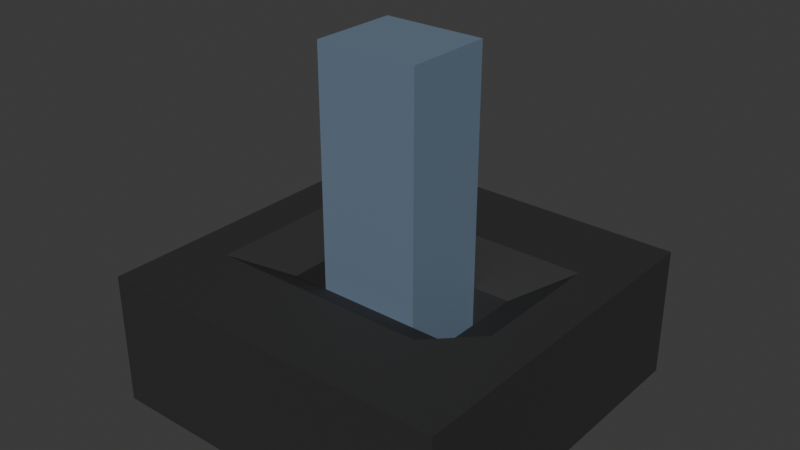 # Source: Schalter.blend  (saved by Blender 4.3.32; exported with 4.5.12 LTS)
import bpy
from mathutils import Matrix  # noqa: F401  (used for matrix-valued properties, if any)

bpy.ops.wm.read_factory_settings(use_empty=True)
scene = bpy.context.scene
scene.name = 'Scene'

# ---- collections
col_collection = bpy.data.collections.new('Collection'); scene.collection.children.link(col_collection)

# ---- materials (node trees are filled in below, after node groups)
mat_material = bpy.data.materials.new('Material')
mat_material.alpha_threshold = 0.0
mat_material.roughness = 0.5
mat_material.line_color = (0.0, 0.0, 0.0, 1.0)
mat_material_001 = bpy.data.materials.new('Material.001')

# ---- material node trees
mat_material.use_nodes = True; mat_material.node_tree.nodes.clear()
_N = mat_material.node_tree.nodes; _L = mat_material.node_tree.links
n0 = _N.new('ShaderNodeOutputMaterial'); n0.name = 'Material Output'; n0.location = (300, 300)
n1 = _N.new('ShaderNodeBsdfPrincipled'); n1.name = 'Principled BSDF'; n1.location = (10, 300)
n1.inputs[0].default_value = (0.02772, 0.02772, 0.02772, 1.0)
n1.inputs[2].default_value = 0.7029
n1.inputs[3].default_value = 1.45
_L.new(n1.outputs[0], n0.inputs[0])
n0.is_active_output = True
mat_material_001.use_nodes = True; mat_material_001.node_tree.nodes.clear()
_N = mat_material_001.node_tree.nodes; _L = mat_material_001.node_tree.links
n0 = _N.new('ShaderNodeBsdfPrincipled'); n0.name = 'Principled BSDF'; n0.location = (10, 300)
n0.inputs[0].default_value = (0.1425, 0.2009, 0.2765, 1.0)
n1 = _N.new('ShaderNodeOutputMaterial'); n1.name = 'Material Output'; n1.location = (300, 300)
_L.new(n0.outputs[0], n1.inputs[0])
n1.is_active_output = True

# ---- world
world_world = bpy.data.worlds.new('World'); scene.world = world_world
world_world.use_nodes = True; world_world.node_tree.nodes.clear()
_N = world_world.node_tree.nodes; _L = world_world.node_tree.links
n0 = _N.new('ShaderNodeOutputWorld'); n0.name = 'World Output'; n0.location = (300, 300)
n1 = _N.new('ShaderNodeBackground'); n1.name = 'Background'; n1.location = (10, 300)
n1.inputs[0].default_value = (0.05088, 0.05088, 0.05088, 1.0)
_L.new(n1.outputs[0], n0.inputs[0])
n0.is_active_output = True
world_world.color = (0.05088, 0.05088, 0.05088)
world_world.sun_shadow_jitter_overblur = 0.0

# ---- meshes
me_cube = bpy.data.meshes.new('Cube')
me_cube.from_pydata([(0.0, 0.5, -1.0), (-0.5, 0.0, -0.6134), (0.5, 0.0, -0.6134), (0.0, -0.25, -0.6134), (1.0, 0.0, -1.0), (0.0, -1.0, -1.0), (0.0, 1.0, -1.0), (-1.0, 0.0, -1.0), (1.0, 1.0, 1.0), (1.0, 1.0, -1.0), (1.0, -1.0, 1.0), (1.0, -1.0, -1.0), (-1.0, 1.0, 1.0), (-1.0, 1.0, -1.0), (-1.0, -1.0, 1.0), (-1.0, -1.0, -1.0), (0.0, -0.5, -1.0), (1.0, -0.5, -1.0), (-0.5, -1.0, -1.0), (0.5, 1.0, -1.0), (-1.0, 0.5, -1.0), (-1.0, -0.5, -1.0), (-0.5, 1.0, -1.0), (0.5, -1.0, -1.0), (1.0, 0.5, -1.0), (0.5, -0.5, -1.0), (-0.5, -0.5, -1.0), (-0.5, 0.5, -1.0), (0.5, 0.5, -1.0), (0.0, -0.25, -0.6134), (1.0, -0.25, -1.0), (-1.0, -0.25, -1.0), (0.5, -0.25, -0.6134), (-0.5, -0.25, -0.6134), (0.0, 0.25, -0.6134), (-1.0, 0.25, -1.0), (1.0, 0.25, -1.0), (-0.5, 0.25, -0.6134), (0.5, 0.25, -0.6134), (0.75, 0.0, -1.0), (0.75, -1.0, -1.0), (0.75, 1.0, -1.0), (0.75, -0.5, -1.0), (0.75, 0.5, -1.0), (0.75, -0.25, -1.0), (0.75, 0.25, -1.0), (-0.75, 0.0, -1.0), (-0.75, 1.0, -1.0), (-0.75, -1.0, -1.0), (-0.75, -0.5, -1.0), (-0.75, 0.5, -1.0), (-0.75, -0.25, -1.0), (-0.75, 0.25, -1.0), (0.5, 0.0, -0.6134), (0.25, 1.0, -1.0), (0.25, -1.0, -1.0), (0.25, -0.5, -1.0), (0.25, 0.5, -1.0), (0.25, -0.25, -0.6134), (0.25, 0.25, -0.6134), (-0.5, 0.0, -0.6134), (-0.25, -1.0, -1.0), (-0.25, 1.0, -1.0), (-0.25, -0.5, -1.0), (-0.25, 0.5, -1.0), (-0.25, -0.25, -0.6134), (-0.25, 0.25, -0.6134), (0.5, -0.25, -0.6134), (-0.5, -0.25, -0.6134), (0.0, 0.25, -0.6134), (-0.5, 0.25, -0.6134), (0.5, 0.25, -0.6134), (0.25, -0.25, -0.6134), (0.25, 0.25, -0.6134), (-0.25, -0.25, -0.6134), (-0.25, 0.25, -0.6134), (0.0, -0.25, 0.9657), (0.5, 0.0, 0.9657), (-0.5, 0.0, 0.9657), (0.5, -0.25, 0.9657), (-0.5, -0.25, 0.9657), (0.0, 0.25, 0.9657), (-0.5, 0.25, 0.9657), (0.5, 0.25, 0.9657), (0.25, -0.25, 0.9657), (0.25, 0.25, 0.9657), (-0.25, -0.25, 0.9657), (-0.25, 0.25, 0.9657)], [], [(44, 30, 17, 42), (58, 32, 25, 56), (56, 25, 23, 55), (45, 36, 4, 39), (38, 2, 53, 71), (10, 8, 83, 77, 79), (32, 58, 72, 67), (11, 10, 14, 15, 48, 18, 61, 5, 55, 23, 40), (15, 14, 12, 13, 20, 35, 7, 31, 21), (42, 17, 11, 40), (9, 8, 10, 11, 17, 30, 4, 36, 24), (13, 12, 8, 9, 41, 19, 54, 6, 62, 22, 47), (49, 26, 18, 48), (51, 33, 26, 49), (65, 29, 16, 63), (52, 37, 1, 46), (47, 22, 27, 50), (62, 6, 0, 64), (1, 37, 70, 60), (54, 19, 28, 57), (41, 9, 24, 43), (37, 66, 75, 70), (46, 1, 33, 51), (59, 38, 71, 73), (39, 4, 30, 44), (57, 28, 38, 59), (50, 27, 37, 52), (64, 0, 34, 66), (43, 24, 36, 45), (28, 43, 45, 38), (2, 39, 44, 32), (19, 41, 43, 28), (25, 42, 40, 23), (38, 45, 39, 2), (32, 44, 42, 25), (20, 50, 52, 35), (7, 46, 51, 31), (13, 47, 50, 20), (35, 52, 46, 7), (31, 51, 49, 21), (21, 49, 48, 15), (0, 57, 59, 34), (2, 32, 67, 53), (6, 54, 57, 0), (58, 29, 3, 72), (16, 56, 55, 5), (29, 58, 56, 16), (27, 64, 66, 37), (65, 33, 68, 74), (22, 62, 64, 27), (33, 65, 63, 26), (14, 10, 79, 84, 76, 86, 80), (66, 34, 69, 75), (34, 59, 73, 69), (33, 1, 60, 68), (29, 65, 74, 3), (53, 67, 79, 77), (3, 74, 86, 76), (67, 72, 84, 79), (69, 73, 85, 81), (75, 69, 81, 87), (68, 60, 78, 80), (72, 3, 76, 84), (70, 75, 87, 82), (73, 71, 83, 85), (71, 53, 77, 83), (60, 70, 82, 78), (74, 68, 80, 86), (12, 82, 87, 81, 85, 83, 8), (63, 16, 5, 61, 18, 26), (14, 80, 78, 82, 12)])
_uv = me_cube.uv_layers.new(name='UVMap')
_uv.uv.foreach_set('vector', [0.3438, 0.6562, 0.375, 0.6562, 0.375, 0.6875, 0.3438, 0.6875, 0.2812, 0.6562, 0.3125, 0.6562, 0.3125, 0.6875, 0.2812, 0.6875, 0.2812, 0.6875, 0.3125, 0.6875, 0.3125, 0.75, 0.2812, 0.75, 0.3438, 0.5938, 0.375, 0.5938, 0.375, 0.625, 0.3438, 0.625, 0.3125, 0.5938, 0.3125, 0.625, 0.3125, 0.625, 0.3125, 0.5938, 0.625, 0.75, 0.625, 0.5, 0.3125, 0.5938, 0.3125, 0.625, 0.3125, 0.6562, 0.3125, 0.6562, 0.2812, 0.6562, 0.2812, 0.6562, 0.3125, 0.6562, 0.375, 0.75, 0.625, 0.75, 0.625, 1.0, 0.375, 1.0, 0.375, 0.9688, 0.375, 0.9375, 0.375, 0.9062, 0.375, 0.875, 0.375, 0.8438, 0.375, 0.8125, 0.375, 0.7812, 0.375, 0.0, 0.625, 0.0, 0.625, 0.25, 0.375, 0.25, 0.375, 0.1875, 0.375, 0.1562, 0.375, 0.125, 0.375, 0.09375, 0.375, 0.0625, 0.3438, 0.6875, 0.375, 0.6875, 0.375, 0.75, 0.3438, 0.75, 0.375, 0.5, 0.625, 0.5, 0.625, 0.75, 0.375, 0.75, 0.375, 0.6875, 0.375, 0.6562, 0.375, 0.625, 0.375, 0.5938, 0.375, 0.5625, 0.375, 0.25, 0.625, 0.25, 0.625, 0.5, 0.375, 0.5, 0.375, 0.4688, 0.375, 0.4375, 0.375, 0.4062, 0.375, 0.375, 0.375, 0.3438, 0.375, 0.3125, 0.375, 0.2812, 0.1562, 0.6875, 0.1875, 0.6875, 0.1875, 0.75, 0.1562, 0.75, 0.1562, 0.6562, 0.1875, 0.6562, 0.1875, 0.6875, 0.1562, 0.6875, 0.2188, 0.6562, 0.25, 0.6562, 0.25, 0.6875, 0.2188, 0.6875, 0.1562, 0.5938, 0.1875, 0.5938, 0.1875, 0.625, 0.1562, 0.625, 0.1562, 0.5, 0.1875, 0.5, 0.1875, 0.5625, 0.1562, 0.5625, 0.2188, 0.5, 0.25, 0.5, 0.25, 0.5625, 0.2188, 0.5625, 0.1875, 0.625, 0.1875, 0.5938, 0.1875, 0.5938, 0.1875, 0.625, 0.2812, 0.5, 0.3125, 0.5, 0.3125, 0.5625, 0.2812, 0.5625, 0.3438, 0.5, 0.375, 0.5, 0.375, 0.5625, 0.3438, 0.5625, 0.1875, 0.5938, 0.2188, 0.5938, 0.2188, 0.5938, 0.1875, 0.5938, 0.1562, 0.625, 0.1875, 0.625, 0.1875, 0.6562, 0.1562, 0.6562, 0.2812, 0.5938, 0.3125, 0.5938, 0.3125, 0.5938, 0.2812, 0.5938, 0.3438, 0.625, 0.375, 0.625, 0.375, 0.6562, 0.3438, 0.6562, 0.2812, 0.5625, 0.3125, 0.5625, 0.3125, 0.5938, 0.2812, 0.5938, 0.1562, 0.5625, 0.1875, 0.5625, 0.1875, 0.5938, 0.1562, 0.5938, 0.2188, 0.5625, 0.25, 0.5625, 0.25, 0.5938, 0.2188, 0.5938, 0.3438, 0.5625, 0.375, 0.5625, 0.375, 0.5938, 0.3438, 0.5938, 0.3125, 0.5625, 0.3438, 0.5625, 0.3438, 0.5938, 0.3125, 0.5938, 0.3125, 0.625, 0.3438, 0.625, 0.3438, 0.6562, 0.3125, 0.6562, 0.3125, 0.5, 0.3438, 0.5, 0.3438, 0.5625, 0.3125, 0.5625, 0.3125, 0.6875, 0.3438, 0.6875, 0.3438, 0.75, 0.3125, 0.75, 0.3125, 0.5938, 0.3438, 0.5938, 0.3438, 0.625, 0.3125, 0.625, 0.3125, 0.6562, 0.3438, 0.6562, 0.3438, 0.6875, 0.3125, 0.6875, 0.125, 0.5625, 0.1562, 0.5625, 0.1562, 0.5938, 0.125, 0.5938, 0.125, 0.625, 0.1562, 0.625, 0.1562, 0.6562, 0.125, 0.6562, 0.125, 0.5, 0.1562, 0.5, 0.1562, 0.5625, 0.125, 0.5625, 0.125, 0.5938, 0.1562, 0.5938, 0.1562, 0.625, 0.125, 0.625, 0.125, 0.6562, 0.1562, 0.6562, 0.1562, 0.6875, 0.125, 0.6875, 0.125, 0.6875, 0.1562, 0.6875, 0.1562, 0.75, 0.125, 0.75, 0.25, 0.5625, 0.2812, 0.5625, 0.2812, 0.5938, 0.25, 0.5938, 0.3125, 0.625, 0.3125, 0.6562, 0.3125, 0.6562, 0.3125, 0.625, 0.25, 0.5, 0.2812, 0.5, 0.2812, 0.5625, 0.25, 0.5625, 0.2812, 0.6562, 0.25, 0.6562, 0.25, 0.6562, 0.2812, 0.6562, 0.25, 0.6875, 0.2812, 0.6875, 0.2812, 0.75, 0.25, 0.75, 0.25, 0.6562, 0.2812, 0.6562, 0.2812, 0.6875, 0.25, 0.6875, 0.1875, 0.5625, 0.2188, 0.5625, 0.2188, 0.5938, 0.1875, 0.5938, 0.2188, 0.6562, 0.1875, 0.6562, 0.1875, 0.6562, 0.2188, 0.6562, 0.1875, 0.5, 0.2188, 0.5, 0.2188, 0.5625, 0.1875, 0.5625, 0.1875, 0.6562, 0.2188, 0.6562, 0.2188, 0.6875, 0.1875, 0.6875, 0.625, 1.0, 0.625, 0.75, 0.3125, 0.6562, 0.2812, 0.6562, 0.25, 0.6562, 0.2188, 0.6562, 0.1875, 0.6562, 0.2188, 0.5938, 0.25, 0.5938, 0.25, 0.5938, 0.2188, 0.5938, 0.25, 0.5938, 0.2812, 0.5938, 0.2812, 0.5938, 0.25, 0.5938, 0.1875, 0.6562, 0.1875, 0.625, 0.1875, 0.625, 0.1875, 0.6562, 0.25, 0.6562, 0.2188, 0.6562, 0.2188, 0.6562, 0.25, 0.6562, 0.3125, 0.625, 0.3125, 0.6562, 0.3125, 0.6562, 0.3125, 0.625, 0.25, 0.6562, 0.2188, 0.6562, 0.2188, 0.6562, 0.25, 0.6562, 0.3125, 0.6562, 0.2812, 0.6562, 0.2812, 0.6562, 0.3125, 0.6562, 0.25, 0.5938, 0.2812, 0.5938, 0.2812, 0.5938, 0.25, 0.5938, 0.2188, 0.5938, 0.25, 0.5938, 0.25, 0.5938, 0.2188, 0.5938, 0.1875, 0.6562, 0.1875, 0.625, 0.1875, 0.625, 0.1875, 0.6562, 0.2812, 0.6562, 0.25, 0.6562, 0.25, 0.6562, 0.2812, 0.6562, 0.1875, 0.5938, 0.2188, 0.5938, 0.2188, 0.5938, 0.1875, 0.5938, 0.2812, 0.5938, 0.3125, 0.5938, 0.3125, 0.5938, 0.2812, 0.5938, 0.3125, 0.5938, 0.3125, 0.625, 0.3125, 0.625, 0.3125, 0.5938, 0.1875, 0.625, 0.1875, 0.5938, 0.1875, 0.5938, 0.1875, 0.625, 0.2188, 0.6562, 0.1875, 0.6562, 0.1875, 0.6562, 0.2188, 0.6562, 0.625, 0.25, 0.1875, 0.5938, 0.2188, 0.5938, 0.25, 0.5938, 0.2812, 0.5938, 0.3125, 0.5938, 0.625, 0.5, 0.2188, 0.6875, 0.25, 0.6875, 0.25, 0.75, 0.2188, 0.75, 0.1875, 0.75, 0.1875, 0.6875, 0.625, 1.0, 0.1875, 0.6562, 0.1875, 0.625, 0.1875, 0.5938, 0.625, 0.25])
me_cube.materials.append(mat_material)
me_cube.use_mirror_vertex_groups = False
me_cube.update()
me_cube_002 = bpy.data.meshes.new('Cube.002')
me_cube_002.from_pydata([(-1.0, -1.0, -1.0), (-1.0, -1.0, 1.0), (-1.0, 1.0, -1.0), (-1.0, 1.0, 1.0), (1.0, -1.0, -1.0), (1.0, -1.0, 1.0), (1.0, 1.0, -1.0), (1.0, 1.0, 1.0)], [], [(0, 1, 3, 2), (2, 3, 7, 6), (6, 7, 5, 4), (4, 5, 1, 0), (2, 6, 4, 0), (7, 3, 1, 5)])
_uv = me_cube_002.uv_layers.new(name='UVMap')
_uv.uv.foreach_set('vector', [0.375, 0.0, 0.625, 0.0, 0.625, 0.25, 0.375, 0.25, 0.375, 0.25, 0.625, 0.25, 0.625, 0.5, 0.375, 0.5, 0.375, 0.5, 0.625, 0.5, 0.625, 0.75, 0.375, 0.75, 0.375, 0.75, 0.625, 0.75, 0.625, 1.0, 0.375, 1.0, 0.125, 0.5, 0.375, 0.5, 0.375, 0.75, 0.125, 0.75, 0.625, 0.5, 0.875, 0.5, 0.875, 0.75, 0.625, 0.75])
me_cube_002.materials.append(mat_material_001)
me_cube_002.update()

# ---- objects
ob_cube = bpy.data.objects.new('Cube', me_cube)
ob_cube_001 = bpy.data.objects.new('Cube.001', me_cube_002)

# ---- transforms, parenting, visibility, modifiers, constraints
ob_cube.location = (0.0, 0.0, 0.0)
ob_cube.rotation_euler = (3.142, -0.0, 0.0)
ob_cube.scale = (1.0, 1.0, 0.3703)
ob_cube.lock_rotations_4d = False
ob_cube.empty_display_type = 'ARROWS'
ob_cube.lineart.crease_threshold = 0.0
ob_cube_001.location = (0.0, 0.0, 0.5942)
ob_cube_001.scale = (0.2887, 0.2499, 0.9633)

# ---- collection membership
col_collection.objects.link(ob_cube)
col_collection.objects.link(ob_cube_001)

# ---- scene / render settings (as saved in the file)
scene.frame_start = 1; scene.frame_end = 250; scene.frame_set(1)
scene.render.engine = 'BLENDER_EEVEE_NEXT'
bpy.context.view_layer.update()

# ---- added for rendering (the .blend has no active camera and no usable light): camera, sun
cam_auto = bpy.data.cameras.new('AutoCamera')
cam_auto.lens = 50.0
cam_auto.sensor_width = 36.0
cam_auto.clip_end = 1000.0
ob_auto_camera = bpy.data.objects.new('AutoCamera', cam_auto)
scene.collection.objects.link(ob_auto_camera)
ob_auto_camera.location = (3.16699, -3.80038, 3.12716)
ob_auto_camera.rotation_euler = (1.09748, -7.21219e-08, 0.694738)
scene.camera = ob_auto_camera
light_auto_sun = bpy.data.lights.new('AutoSun', 'SUN')
light_auto_sun.energy = 3.0
light_auto_sun.angle = 0.0523599
ob_auto_sun = bpy.data.objects.new('AutoSun', light_auto_sun)
scene.collection.objects.link(ob_auto_sun)
ob_auto_sun.rotation_euler = (0.872665, 0.174533, 0.523599)
bpy.context.view_layer.update()
